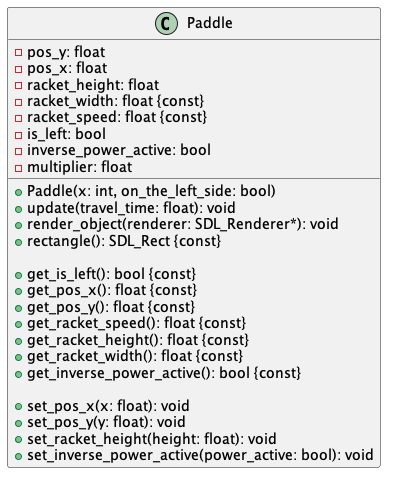

The diagram above was rendered by PlantUML. Its source (embedded in the PNG):
@startuml Paddle

class Paddle {
  - pos_y: float
  - pos_x: float
  - racket_height: float
  - racket_width: float {const}
  - racket_speed: float {const}
  - is_left: bool
  - inverse_power_active: bool
  - multiplier: float

  + Paddle(x: int, on_the_left_side: bool)
  + update(travel_time: float): void
  + render_object(renderer: SDL_Renderer*): void
  + rectangle(): SDL_Rect {const}

  + get_is_left(): bool {const}
  + get_pos_x(): float {const}
  + get_pos_y(): float {const}
  + get_racket_speed(): float {const}
  + get_racket_height(): float {const}
  + get_racket_width(): float {const}
  + get_inverse_power_active(): bool {const}

  + set_pos_x(x: float): void
  + set_pos_y(y: float): void
  + set_racket_height(height: float): void
  + set_inverse_power_active(power_active: bool): void
}

@enduml